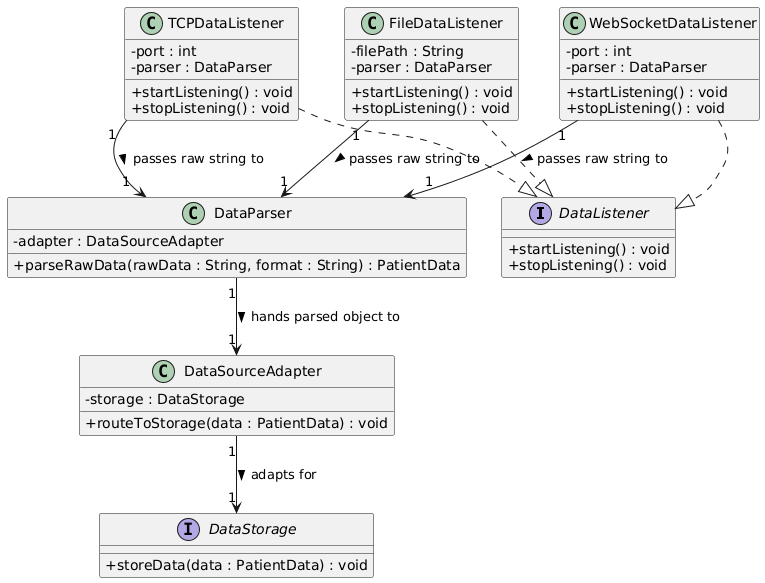

The diagram above was rendered by PlantUML. Its source (embedded in the PNG):
@startuml
skinparam classAttributeIconSize 0

interface DataListener {
  + startListening() : void
  + stopListening() : void
}

class TCPDataListener {
  - port : int
  - parser : DataParser
  + startListening() : void
  + stopListening() : void
}

class WebSocketDataListener {
  - port : int
  - parser : DataParser
  + startListening() : void
  + stopListening() : void
}

class FileDataListener {
  - filePath : String
  - parser : DataParser
  + startListening() : void
  + stopListening() : void
}

class DataParser {
  - adapter : DataSourceAdapter
  + parseRawData(rawData : String, format : String) : PatientData
}

class DataSourceAdapter {
  - storage : DataStorage
  + routeToStorage(data : PatientData) : void
}

interface DataStorage {
  + storeData(data : PatientData) : void
}

TCPDataListener ..|> DataListener
WebSocketDataListener ..|> DataListener
FileDataListener ..|> DataListener

TCPDataListener "1" --> "1" DataParser : passes raw string to >
WebSocketDataListener "1" --> "1" DataParser : passes raw string to >
FileDataListener "1" --> "1" DataParser : passes raw string to >

DataParser "1" --> "1" DataSourceAdapter : hands parsed object to >
DataSourceAdapter "1" --> "1" DataStorage : adapts for >
@enduml